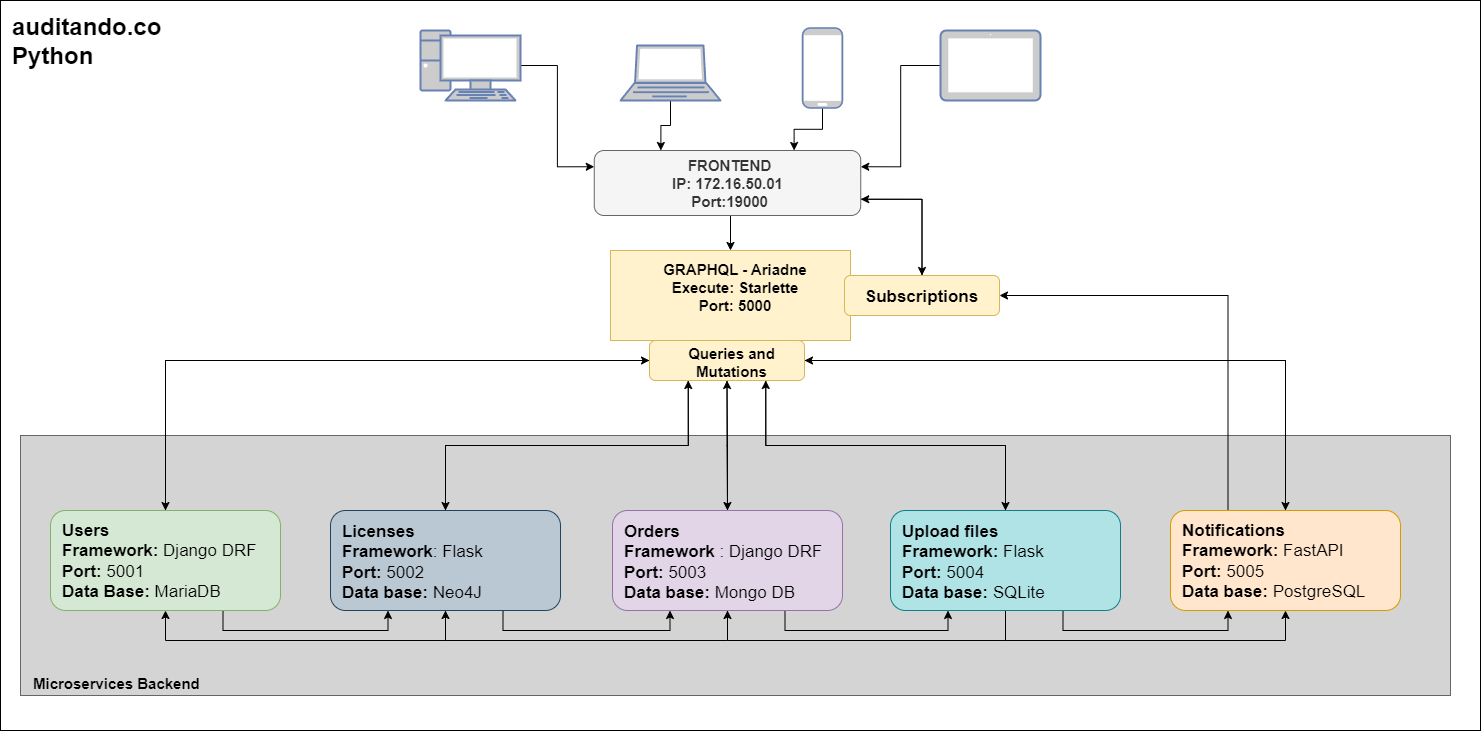

The diagram above was exported from draw.io. Its source (the exported page's mxGraphModel, read from the mxfile embedded in the PNG):
<mxGraphModel dx="1206" dy="2700" grid="1" gridSize="10" guides="1" tooltips="1" connect="1" arrows="1" fold="1" page="1" pageScale="1" pageWidth="4000" pageHeight="2000" background="#ffffff" math="0" shadow="0">
  <root>
    <mxCell id="0" />
    <mxCell id="1" parent="0" />
    <mxCell id="joZOIskHFh_LN7o7L-Q3-1" value="&lt;font style=&quot;font-size: 24px;&quot;&gt;&lt;b&gt;auditando.co&lt;br&gt;Python&lt;br&gt;&lt;/b&gt;&lt;/font&gt;" style="rounded=0;whiteSpace=wrap;html=1;fontColor=#000000;fontSize=15;align=left;verticalAlign=top;spacingTop=6;spacingLeft=10;" parent="1" vertex="1">
      <mxGeometry x="1020" y="-1920" width="1480" height="730" as="geometry" />
    </mxCell>
    <mxCell id="MGNhbxnJwsC4-K7S-oDa-91" value="&lt;font style=&quot;font-size: 15px;&quot;&gt;&lt;b style=&quot;font-size: 15px;&quot;&gt;&lt;br style=&quot;font-size: 15px;&quot;&gt;&lt;br style=&quot;font-size: 15px;&quot;&gt;&lt;br style=&quot;font-size: 15px;&quot;&gt;&lt;br style=&quot;font-size: 15px;&quot;&gt;&lt;br style=&quot;font-size: 15px;&quot;&gt;&lt;br style=&quot;font-size: 15px;&quot;&gt;&lt;br style=&quot;font-size: 15px;&quot;&gt;&lt;br style=&quot;font-size: 15px;&quot;&gt;&lt;br style=&quot;font-size: 15px;&quot;&gt;&lt;br style=&quot;font-size: 15px;&quot;&gt;&lt;br style=&quot;font-size: 15px;&quot;&gt;&lt;br style=&quot;font-size: 15px;&quot;&gt;&lt;br style=&quot;font-size: 15px;&quot;&gt;&lt;br style=&quot;font-size: 15px;&quot;&gt;&lt;br style=&quot;font-size: 15px;&quot;&gt;&lt;br style=&quot;font-size: 15px;&quot;&gt;&lt;br style=&quot;font-size: 15px;&quot;&gt;&lt;br style=&quot;font-size: 15px;&quot;&gt;&lt;br style=&quot;font-size: 15px;&quot;&gt;&lt;br style=&quot;font-size: 15px;&quot;&gt;&lt;br style=&quot;font-size: 15px;&quot;&gt;&lt;br style=&quot;font-size: 15px;&quot;&gt;Microservices Backend&lt;/b&gt;&lt;/font&gt;" style="rounded=0;whiteSpace=wrap;html=1;fillColor=#D4D4D4;strokeColor=#666666;fontColor=#000000;align=left;spacingLeft=11;verticalAlign=bottom;fontSize=15;" parent="1" vertex="1">
      <mxGeometry x="1040" y="-1485" width="1430" height="260" as="geometry" />
    </mxCell>
    <mxCell id="AuOwShjZ2Tagixsc_tae-12" style="edgeStyle=orthogonalEdgeStyle;rounded=0;orthogonalLoop=1;jettySize=auto;html=1;exitX=0.5;exitY=0;exitDx=0;exitDy=0;entryX=1;entryY=0.5;entryDx=0;entryDy=0;" parent="1" source="MGNhbxnJwsC4-K7S-oDa-92" target="AuOwShjZ2Tagixsc_tae-2" edge="1">
      <mxGeometry relative="1" as="geometry" />
    </mxCell>
    <mxCell id="AuOwShjZ2Tagixsc_tae-14" style="edgeStyle=orthogonalEdgeStyle;rounded=0;orthogonalLoop=1;jettySize=auto;html=1;exitX=0.25;exitY=0;exitDx=0;exitDy=0;entryX=1;entryY=0.5;entryDx=0;entryDy=0;" parent="1" source="MGNhbxnJwsC4-K7S-oDa-92" target="AuOwShjZ2Tagixsc_tae-13" edge="1">
      <mxGeometry relative="1" as="geometry" />
    </mxCell>
    <mxCell id="MGNhbxnJwsC4-K7S-oDa-92" value="&lt;div style=&quot;font-size: 17px;&quot;&gt;&lt;span style=&quot;background-color: initial; font-size: 17px;&quot;&gt;&lt;b&gt;Notifications&amp;nbsp;&lt;/b&gt;&lt;/span&gt;&lt;/div&gt;&lt;div style=&quot;font-size: 17px;&quot;&gt;&lt;span style=&quot;background-color: initial; font-size: 17px;&quot;&gt;&lt;b&gt;Framework:&lt;/b&gt; FastAPI&lt;/span&gt;&lt;/div&gt;&lt;div style=&quot;font-size: 17px;&quot;&gt;&lt;b&gt;Port:&lt;/b&gt; 5005&lt;span style=&quot;background-color: initial; font-size: 17px;&quot;&gt;&lt;br&gt;&lt;/span&gt;&lt;/div&gt;&lt;div style=&quot;font-size: 17px;&quot;&gt;&lt;span style=&quot;background-color: initial; font-size: 17px;&quot;&gt;&lt;b&gt;Data base:&lt;/b&gt; PostgreSQL&lt;/span&gt;&lt;/div&gt;" style="rounded=1;whiteSpace=wrap;html=1;fillColor=#ffe6cc;strokeColor=#d79b00;align=left;verticalAlign=top;fontSize=17;spacingTop=4;spacingLeft=10;" parent="1" vertex="1">
      <mxGeometry x="2190" y="-1410" width="230" height="100" as="geometry" />
    </mxCell>
    <mxCell id="H9ecnFb_jjYFeFEPw8j0-21" style="edgeStyle=orthogonalEdgeStyle;rounded=0;orthogonalLoop=1;jettySize=auto;html=1;exitX=0.75;exitY=1;exitDx=0;exitDy=0;entryX=0.25;entryY=1;entryDx=0;entryDy=0;fontSize=24;" parent="1" source="MGNhbxnJwsC4-K7S-oDa-58" target="jtvhFrPSRKTDbHfDFjud-104" edge="1">
      <mxGeometry relative="1" as="geometry" />
    </mxCell>
    <mxCell id="AuOwShjZ2Tagixsc_tae-5" style="edgeStyle=orthogonalEdgeStyle;rounded=0;orthogonalLoop=1;jettySize=auto;html=1;exitX=0.5;exitY=0;exitDx=0;exitDy=0;entryX=0;entryY=0.5;entryDx=0;entryDy=0;" parent="1" source="MGNhbxnJwsC4-K7S-oDa-58" target="AuOwShjZ2Tagixsc_tae-2" edge="1">
      <mxGeometry relative="1" as="geometry" />
    </mxCell>
    <mxCell id="MGNhbxnJwsC4-K7S-oDa-58" value="Users&lt;br style=&quot;font-size: 17px;&quot;&gt;Framework: &lt;span style=&quot;font-weight: normal; font-size: 17px;&quot;&gt;Django DRF&lt;/span&gt;&lt;br style=&quot;font-size: 17px;&quot;&gt;Port:&amp;nbsp;&lt;span style=&quot;font-weight: normal; font-size: 17px;&quot;&gt;5001&lt;/span&gt;&lt;br style=&quot;font-size: 17px;&quot;&gt;Data Base: &lt;span style=&quot;font-weight: normal; font-size: 17px;&quot;&gt;MariaDB&lt;/span&gt;" style="rounded=1;whiteSpace=wrap;html=1;fillColor=#d5e8d4;strokeColor=#82b366;labelPosition=center;verticalLabelPosition=middle;align=left;verticalAlign=top;fontStyle=1;spacingTop=4;spacingLeft=10;fontSize=17;" parent="1" vertex="1">
      <mxGeometry x="1070" y="-1410" width="230" height="100" as="geometry" />
    </mxCell>
    <mxCell id="H9ecnFb_jjYFeFEPw8j0-11" style="edgeStyle=orthogonalEdgeStyle;rounded=0;orthogonalLoop=1;jettySize=auto;html=1;exitX=0.5;exitY=1;exitDx=0;exitDy=0;entryX=0.5;entryY=0;entryDx=0;entryDy=0;fontSize=17;" parent="1" source="nAyN2jHz0AqYl3nnRMNB-6" target="H9ecnFb_jjYFeFEPw8j0-1" edge="1">
      <mxGeometry relative="1" as="geometry" />
    </mxCell>
    <mxCell id="AuOwShjZ2Tagixsc_tae-16" style="edgeStyle=orthogonalEdgeStyle;rounded=0;orthogonalLoop=1;jettySize=auto;html=1;exitX=1;exitY=0.75;exitDx=0;exitDy=0;entryX=0.5;entryY=0;entryDx=0;entryDy=0;" parent="1" source="nAyN2jHz0AqYl3nnRMNB-6" target="AuOwShjZ2Tagixsc_tae-13" edge="1">
      <mxGeometry relative="1" as="geometry" />
    </mxCell>
    <mxCell id="nAyN2jHz0AqYl3nnRMNB-6" value="&amp;nbsp; FRONTEND&amp;nbsp;&lt;br style=&quot;font-size: 15px;&quot;&gt;IP: 172.16.50.01&lt;br style=&quot;font-size: 15px;&quot;&gt;&amp;nbsp;Port:19000" style="rounded=1;whiteSpace=wrap;html=1;verticalAlign=top;align=center;fillColor=#f5f5f5;strokeColor=#666666;fontSize=15;fontStyle=1;fontColor=#333333;" parent="1" vertex="1">
      <mxGeometry x="1613.75" y="-1770" width="266.5" height="65" as="geometry" />
    </mxCell>
    <mxCell id="H9ecnFb_jjYFeFEPw8j0-22" style="edgeStyle=orthogonalEdgeStyle;rounded=0;orthogonalLoop=1;jettySize=auto;html=1;exitX=0.75;exitY=1;exitDx=0;exitDy=0;entryX=0.25;entryY=1;entryDx=0;entryDy=0;fontSize=24;" parent="1" source="jtvhFrPSRKTDbHfDFjud-104" target="MGNhbxnJwsC4-K7S-oDa-27" edge="1">
      <mxGeometry relative="1" as="geometry" />
    </mxCell>
    <mxCell id="H9ecnFb_jjYFeFEPw8j0-25" style="edgeStyle=orthogonalEdgeStyle;rounded=0;orthogonalLoop=1;jettySize=auto;html=1;exitX=0.5;exitY=1;exitDx=0;exitDy=0;entryX=0.5;entryY=1;entryDx=0;entryDy=0;fontSize=24;" parent="1" source="jtvhFrPSRKTDbHfDFjud-104" target="MGNhbxnJwsC4-K7S-oDa-58" edge="1">
      <mxGeometry relative="1" as="geometry">
        <Array as="points">
          <mxPoint x="1465" y="-1280" />
          <mxPoint x="1185" y="-1280" />
        </Array>
      </mxGeometry>
    </mxCell>
    <mxCell id="AuOwShjZ2Tagixsc_tae-8" style="edgeStyle=orthogonalEdgeStyle;rounded=0;orthogonalLoop=1;jettySize=auto;html=1;exitX=0.5;exitY=0;exitDx=0;exitDy=0;entryX=0.25;entryY=1;entryDx=0;entryDy=0;" parent="1" source="jtvhFrPSRKTDbHfDFjud-104" target="AuOwShjZ2Tagixsc_tae-2" edge="1">
      <mxGeometry relative="1" as="geometry" />
    </mxCell>
    <mxCell id="jtvhFrPSRKTDbHfDFjud-104" value="&lt;b style=&quot;font-size: 17px;&quot;&gt;Licenses&lt;/b&gt;&lt;br style=&quot;font-size: 17px;&quot;&gt;&lt;b style=&quot;font-size: 17px;&quot;&gt;Framework&lt;/b&gt;: Flask&lt;br style=&quot;font-size: 17px;&quot;&gt;&lt;b style=&quot;border-color: var(--border-color); font-size: 17px;&quot;&gt;Port: &lt;/b&gt;&lt;span style=&quot;border-color: var(--border-color); font-size: 17px;&quot;&gt;5002&lt;/span&gt;&lt;br style=&quot;font-size: 17px;&quot;&gt;&lt;b style=&quot;font-size: 17px;&quot;&gt;Data base:&lt;/b&gt; Neo4J" style="rounded=1;whiteSpace=wrap;html=1;fillColor=#bac8d3;strokeColor=#23445d;align=left;spacingTop=4;spacingLeft=10;fontSize=17;" parent="1" vertex="1">
      <mxGeometry x="1350" y="-1410" width="230" height="100" as="geometry" />
    </mxCell>
    <mxCell id="H9ecnFb_jjYFeFEPw8j0-1" value="GRAPHQL - Ariadne&lt;br style=&quot;font-size: 15px;&quot;&gt;&lt;div style=&quot;&quot;&gt;&lt;span style=&quot;background-color: initial;&quot;&gt;Execute: Starlette&lt;/span&gt;&lt;/div&gt;&lt;span style=&quot;font-size: 15px;&quot;&gt;Port: 5000&lt;/span&gt;" style="rounded=0;whiteSpace=wrap;html=1;align=center;fillColor=#fff2cc;strokeColor=#d6b656;verticalAlign=top;fontStyle=1;fontSize=15;perimeterSpacing=0;spacingTop=4;spacingLeft=10;fontColor=#000000;" parent="1" vertex="1">
      <mxGeometry x="1630" y="-1670" width="240" height="90" as="geometry" />
    </mxCell>
    <mxCell id="H9ecnFb_jjYFeFEPw8j0-24" style="edgeStyle=orthogonalEdgeStyle;rounded=0;orthogonalLoop=1;jettySize=auto;html=1;exitX=0.75;exitY=1;exitDx=0;exitDy=0;entryX=0.25;entryY=1;entryDx=0;entryDy=0;fontSize=24;" parent="1" source="H9ecnFb_jjYFeFEPw8j0-3" target="MGNhbxnJwsC4-K7S-oDa-92" edge="1">
      <mxGeometry relative="1" as="geometry" />
    </mxCell>
    <mxCell id="H9ecnFb_jjYFeFEPw8j0-27" style="edgeStyle=orthogonalEdgeStyle;rounded=0;orthogonalLoop=1;jettySize=auto;html=1;exitX=0.5;exitY=1;exitDx=0;exitDy=0;entryX=0.5;entryY=1;entryDx=0;entryDy=0;fontSize=24;" parent="1" source="H9ecnFb_jjYFeFEPw8j0-3" target="MGNhbxnJwsC4-K7S-oDa-27" edge="1">
      <mxGeometry relative="1" as="geometry">
        <Array as="points">
          <mxPoint x="2025" y="-1280" />
          <mxPoint x="1747" y="-1280" />
        </Array>
      </mxGeometry>
    </mxCell>
    <mxCell id="H9ecnFb_jjYFeFEPw8j0-28" style="edgeStyle=orthogonalEdgeStyle;rounded=0;orthogonalLoop=1;jettySize=auto;html=1;exitX=0.5;exitY=1;exitDx=0;exitDy=0;entryX=0.5;entryY=1;entryDx=0;entryDy=0;fontSize=24;" parent="1" source="H9ecnFb_jjYFeFEPw8j0-3" target="MGNhbxnJwsC4-K7S-oDa-92" edge="1">
      <mxGeometry relative="1" as="geometry">
        <Array as="points">
          <mxPoint x="2025" y="-1280" />
          <mxPoint x="2305" y="-1280" />
        </Array>
      </mxGeometry>
    </mxCell>
    <mxCell id="AuOwShjZ2Tagixsc_tae-10" style="edgeStyle=orthogonalEdgeStyle;rounded=0;orthogonalLoop=1;jettySize=auto;html=1;exitX=0.5;exitY=0;exitDx=0;exitDy=0;entryX=0.75;entryY=1;entryDx=0;entryDy=0;" parent="1" source="H9ecnFb_jjYFeFEPw8j0-3" target="AuOwShjZ2Tagixsc_tae-2" edge="1">
      <mxGeometry relative="1" as="geometry" />
    </mxCell>
    <mxCell id="H9ecnFb_jjYFeFEPw8j0-3" value="&lt;b style=&quot;font-size: 17px;&quot;&gt;Upload files&lt;/b&gt;&lt;br style=&quot;font-size: 17px;&quot;&gt;&lt;b&gt;Framework:&lt;/b&gt; Flask&lt;br&gt;&lt;b style=&quot;border-color: var(--border-color);&quot;&gt;Port:&amp;nbsp;&lt;/b&gt;5004&lt;br style=&quot;font-size: 17px;&quot;&gt;&lt;b&gt;Data base:&lt;/b&gt; SQLite" style="rounded=1;whiteSpace=wrap;html=1;fillColor=#b0e3e6;strokeColor=#0e8088;align=left;spacingTop=4;spacingLeft=10;fontSize=17;fontColor=#000000;" parent="1" vertex="1">
      <mxGeometry x="1910" y="-1410" width="230" height="100" as="geometry" />
    </mxCell>
    <mxCell id="H9ecnFb_jjYFeFEPw8j0-23" style="edgeStyle=orthogonalEdgeStyle;rounded=0;orthogonalLoop=1;jettySize=auto;html=1;exitX=0.75;exitY=1;exitDx=0;exitDy=0;entryX=0.25;entryY=1;entryDx=0;entryDy=0;fontSize=24;" parent="1" source="MGNhbxnJwsC4-K7S-oDa-27" target="H9ecnFb_jjYFeFEPw8j0-3" edge="1">
      <mxGeometry relative="1" as="geometry" />
    </mxCell>
    <mxCell id="H9ecnFb_jjYFeFEPw8j0-26" style="edgeStyle=orthogonalEdgeStyle;rounded=0;orthogonalLoop=1;jettySize=auto;html=1;exitX=0.5;exitY=1;exitDx=0;exitDy=0;entryX=0.5;entryY=1;entryDx=0;entryDy=0;fontSize=24;" parent="1" source="MGNhbxnJwsC4-K7S-oDa-27" target="jtvhFrPSRKTDbHfDFjud-104" edge="1">
      <mxGeometry relative="1" as="geometry">
        <Array as="points">
          <mxPoint x="1747" y="-1280" />
          <mxPoint x="1465" y="-1280" />
        </Array>
      </mxGeometry>
    </mxCell>
    <mxCell id="AuOwShjZ2Tagixsc_tae-6" style="edgeStyle=orthogonalEdgeStyle;rounded=0;orthogonalLoop=1;jettySize=auto;html=1;exitX=0.5;exitY=0;exitDx=0;exitDy=0;entryX=0.5;entryY=1;entryDx=0;entryDy=0;" parent="1" source="MGNhbxnJwsC4-K7S-oDa-27" target="AuOwShjZ2Tagixsc_tae-2" edge="1">
      <mxGeometry relative="1" as="geometry" />
    </mxCell>
    <mxCell id="MGNhbxnJwsC4-K7S-oDa-27" value="&lt;b style=&quot;font-size: 17px;&quot;&gt;Orders&lt;/b&gt;&lt;br style=&quot;font-size: 17px;&quot;&gt;&lt;b style=&quot;font-size: 17px;&quot;&gt;Framework&lt;/b&gt; : Django DRF&lt;br style=&quot;font-size: 17px;&quot;&gt;&lt;b style=&quot;border-color: var(--border-color); font-size: 17px;&quot;&gt;Port: &lt;/b&gt;&lt;span style=&quot;border-color: var(--border-color); font-size: 17px;&quot;&gt;5003&lt;/span&gt;&lt;br style=&quot;font-size: 17px;&quot;&gt;&lt;b style=&quot;font-size: 17px;&quot;&gt;Data base:&lt;/b&gt; Mongo DB" style="rounded=1;whiteSpace=wrap;html=1;fillColor=#e1d5e7;strokeColor=#9673a6;align=left;spacingTop=4;spacingLeft=10;fontSize=17;fontColor=#000000;" parent="1" vertex="1">
      <mxGeometry x="1632" y="-1410" width="230" height="100" as="geometry" />
    </mxCell>
    <mxCell id="H9ecnFb_jjYFeFEPw8j0-18" style="edgeStyle=orthogonalEdgeStyle;rounded=0;orthogonalLoop=1;jettySize=auto;html=1;entryX=0.25;entryY=0;entryDx=0;entryDy=0;fontSize=17;" parent="1" source="H9ecnFb_jjYFeFEPw8j0-12" target="nAyN2jHz0AqYl3nnRMNB-6" edge="1">
      <mxGeometry relative="1" as="geometry" />
    </mxCell>
    <mxCell id="H9ecnFb_jjYFeFEPw8j0-12" value="" style="fontColor=#0066CC;verticalAlign=top;verticalLabelPosition=bottom;labelPosition=center;align=center;html=1;outlineConnect=0;fillColor=#CCCCCC;strokeColor=#6881B3;gradientColor=none;gradientDirection=north;strokeWidth=2;shape=mxgraph.networks.laptop;fontSize=17;" parent="1" vertex="1">
      <mxGeometry x="1640" y="-1875" width="100" height="55" as="geometry" />
    </mxCell>
    <mxCell id="H9ecnFb_jjYFeFEPw8j0-17" style="edgeStyle=orthogonalEdgeStyle;rounded=0;orthogonalLoop=1;jettySize=auto;html=1;entryX=0;entryY=0.25;entryDx=0;entryDy=0;fontSize=17;" parent="1" source="H9ecnFb_jjYFeFEPw8j0-14" target="nAyN2jHz0AqYl3nnRMNB-6" edge="1">
      <mxGeometry relative="1" as="geometry" />
    </mxCell>
    <mxCell id="H9ecnFb_jjYFeFEPw8j0-14" value="" style="fontColor=#0066CC;verticalAlign=top;verticalLabelPosition=bottom;labelPosition=center;align=center;html=1;outlineConnect=0;fillColor=#CCCCCC;strokeColor=#6881B3;gradientColor=none;gradientDirection=north;strokeWidth=2;shape=mxgraph.networks.pc;fontSize=17;" parent="1" vertex="1">
      <mxGeometry x="1440" y="-1890" width="100" height="70" as="geometry" />
    </mxCell>
    <mxCell id="H9ecnFb_jjYFeFEPw8j0-19" style="edgeStyle=orthogonalEdgeStyle;rounded=0;orthogonalLoop=1;jettySize=auto;html=1;entryX=0.75;entryY=0;entryDx=0;entryDy=0;fontSize=17;" parent="1" source="H9ecnFb_jjYFeFEPw8j0-15" target="nAyN2jHz0AqYl3nnRMNB-6" edge="1">
      <mxGeometry relative="1" as="geometry" />
    </mxCell>
    <mxCell id="H9ecnFb_jjYFeFEPw8j0-15" value="" style="fontColor=#0066CC;verticalAlign=top;verticalLabelPosition=bottom;labelPosition=center;align=center;html=1;outlineConnect=0;fillColor=#CCCCCC;strokeColor=#6881B3;gradientColor=none;gradientDirection=north;strokeWidth=2;shape=mxgraph.networks.mobile;fontSize=17;" parent="1" vertex="1">
      <mxGeometry x="1822" y="-1892.5" width="40" height="80" as="geometry" />
    </mxCell>
    <mxCell id="H9ecnFb_jjYFeFEPw8j0-20" style="edgeStyle=orthogonalEdgeStyle;rounded=0;orthogonalLoop=1;jettySize=auto;html=1;entryX=1;entryY=0.25;entryDx=0;entryDy=0;fontSize=17;" parent="1" source="H9ecnFb_jjYFeFEPw8j0-16" target="nAyN2jHz0AqYl3nnRMNB-6" edge="1">
      <mxGeometry relative="1" as="geometry" />
    </mxCell>
    <mxCell id="H9ecnFb_jjYFeFEPw8j0-16" value="" style="fontColor=#0066CC;verticalAlign=top;verticalLabelPosition=bottom;labelPosition=center;align=center;html=1;outlineConnect=0;fillColor=#CCCCCC;strokeColor=#6881B3;gradientColor=none;gradientDirection=north;strokeWidth=2;shape=mxgraph.networks.tablet;fontSize=17;" parent="1" vertex="1">
      <mxGeometry x="1960" y="-1890" width="100" height="70" as="geometry" />
    </mxCell>
    <mxCell id="AuOwShjZ2Tagixsc_tae-3" style="edgeStyle=orthogonalEdgeStyle;rounded=0;orthogonalLoop=1;jettySize=auto;html=1;exitX=0.5;exitY=1;exitDx=0;exitDy=0;" parent="1" source="AuOwShjZ2Tagixsc_tae-2" target="MGNhbxnJwsC4-K7S-oDa-27" edge="1">
      <mxGeometry relative="1" as="geometry" />
    </mxCell>
    <mxCell id="AuOwShjZ2Tagixsc_tae-4" style="edgeStyle=orthogonalEdgeStyle;rounded=0;orthogonalLoop=1;jettySize=auto;html=1;exitX=0;exitY=0.5;exitDx=0;exitDy=0;" parent="1" source="AuOwShjZ2Tagixsc_tae-2" target="MGNhbxnJwsC4-K7S-oDa-58" edge="1">
      <mxGeometry relative="1" as="geometry" />
    </mxCell>
    <mxCell id="AuOwShjZ2Tagixsc_tae-7" style="edgeStyle=orthogonalEdgeStyle;rounded=0;orthogonalLoop=1;jettySize=auto;html=1;exitX=0.25;exitY=1;exitDx=0;exitDy=0;" parent="1" source="AuOwShjZ2Tagixsc_tae-2" target="jtvhFrPSRKTDbHfDFjud-104" edge="1">
      <mxGeometry relative="1" as="geometry" />
    </mxCell>
    <mxCell id="AuOwShjZ2Tagixsc_tae-9" style="edgeStyle=orthogonalEdgeStyle;rounded=0;orthogonalLoop=1;jettySize=auto;html=1;exitX=0.75;exitY=1;exitDx=0;exitDy=0;" parent="1" source="AuOwShjZ2Tagixsc_tae-2" target="H9ecnFb_jjYFeFEPw8j0-3" edge="1">
      <mxGeometry relative="1" as="geometry" />
    </mxCell>
    <mxCell id="AuOwShjZ2Tagixsc_tae-11" style="edgeStyle=orthogonalEdgeStyle;rounded=0;orthogonalLoop=1;jettySize=auto;html=1;exitX=1;exitY=0.5;exitDx=0;exitDy=0;entryX=0.5;entryY=0;entryDx=0;entryDy=0;" parent="1" source="AuOwShjZ2Tagixsc_tae-2" target="MGNhbxnJwsC4-K7S-oDa-92" edge="1">
      <mxGeometry relative="1" as="geometry" />
    </mxCell>
    <mxCell id="AuOwShjZ2Tagixsc_tae-2" value="Queries and Mutations" style="rounded=1;whiteSpace=wrap;html=1;fillColor=#fff2cc;strokeColor=#d6b656;align=center;spacingTop=4;spacingLeft=10;fontSize=15;fontStyle=1" parent="1" vertex="1">
      <mxGeometry x="1669" y="-1580" width="155" height="40" as="geometry" />
    </mxCell>
    <mxCell id="AuOwShjZ2Tagixsc_tae-15" style="edgeStyle=orthogonalEdgeStyle;rounded=0;orthogonalLoop=1;jettySize=auto;html=1;exitX=0.5;exitY=0;exitDx=0;exitDy=0;entryX=1;entryY=0.75;entryDx=0;entryDy=0;" parent="1" source="AuOwShjZ2Tagixsc_tae-13" target="nAyN2jHz0AqYl3nnRMNB-6" edge="1">
      <mxGeometry relative="1" as="geometry" />
    </mxCell>
    <mxCell id="AuOwShjZ2Tagixsc_tae-13" value="Subscriptions" style="rounded=1;whiteSpace=wrap;html=1;fillColor=#fff2cc;strokeColor=#d6b656;align=center;spacingTop=4;spacingLeft=0;fontSize=17;fontStyle=1" parent="1" vertex="1">
      <mxGeometry x="1864" y="-1645" width="155" height="40" as="geometry" />
    </mxCell>
  </root>
</mxGraphModel>